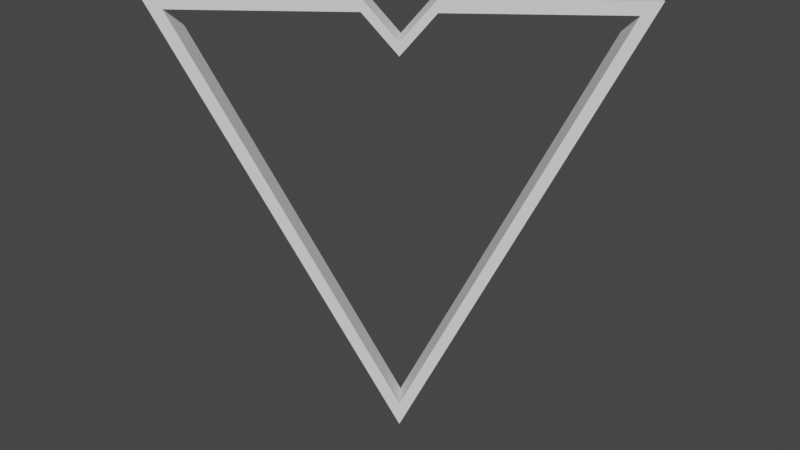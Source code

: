 # Source: thouArtHere.blend  (saved by Blender 3.1.7; exported with 4.5.12 LTS)
import bpy
from mathutils import Matrix  # noqa: F401  (used for matrix-valued properties, if any)

bpy.ops.wm.read_factory_settings(use_empty=True)
scene = bpy.context.scene
scene.name = 'Scene'

# ---- collections
col_collection = bpy.data.collections.new('Collection'); scene.collection.children.link(col_collection)

# ---- world
world_world = bpy.data.worlds.new('World'); scene.world = world_world
world_world.use_nodes = True; world_world.node_tree.nodes.clear()
_N = world_world.node_tree.nodes; _L = world_world.node_tree.links
n0 = _N.new('ShaderNodeOutputWorld'); n0.name = 'World Output'; n0.location = (300, 300)
n1 = _N.new('ShaderNodeBackground'); n1.name = 'Background'; n1.location = (10, 300)
n1.inputs[0].default_value = (0.05088, 0.05088, 0.05088, 1.0)
_L.new(n1.outputs[0], n0.inputs[0])
n0.is_active_output = True
world_world.color = (0.05088, 0.05088, 0.05088)
world_world.use_sun_shadow = False
world_world.sun_shadow_jitter_overblur = 0.0

# ---- meshes
me_plane = bpy.data.meshes.new('Plane')
me_plane.from_pydata([(-1.0, -1.0, 0.0), (1.0, 0.0, 0.0), (-1.0, 1.0, 0.0), (-0.9429, -0.9144, 0.0), (0.8859, 0.0, 0.0), (-0.9429, 0.9144, 0.0), (-1.0, -0.1481, 0.0), (-1.0, 0.1481, 0.0), (-0.825, 0.0, -1.321e-08), (-0.9429, 0.1481, 0.0), (-0.9429, -0.1481, 0.0), (-0.7679, 0.0, -1.321e-08)], [], [(1, 2, 5, 4), (0, 1, 4, 3), (2, 7, 9, 5), (6, 10, 11, 8), (8, 11, 9, 7), (6, 0, 3, 10)])
_uv = me_plane.uv_layers.new(name='UVMap')
_uv.uv.foreach_set('vector', [0.0, 0.0, 0.0, 0.0, 0.0, 0.0, 0.0, 0.0, 0.0, 0.0, 0.0, 0.0, 0.0, 0.0, 0.0, 0.0, 0.0, 0.0, 0.0, 0.0, 0.0, 0.0, 0.0, 0.0, 0.0, 0.0, 0.0, 0.0, 0.0, 0.0, 0.0, 0.0, 0.0, 0.0, 0.0, 0.0, 0.0, 0.0, 0.0, 0.0, 0.0, 0.0, 0.0, 0.0, 0.0, 0.0, 0.0, 0.0])
me_plane.use_remesh_fix_poles = True
me_plane.use_remesh_preserve_attributes = False
me_plane.update()

# ---- objects
ob_plane = bpy.data.objects.new('Plane', me_plane)

# ---- transforms, parenting, visibility, modifiers, constraints
ob_plane.location = (0.0, 0.0, 2.189)
ob_plane.rotation_euler = (-2.218, 1.571, 0.0)
_m = ob_plane.modifiers.new('Solidify', 'SOLIDIFY')
_m.thickness = 0.12
_m.offset = 0.0

# ---- collection membership
col_collection.objects.link(ob_plane)

# ---- scene / render settings (as saved in the file)
scene.frame_start = 1; scene.frame_end = 69; scene.frame_set(25)
scene.render.engine = 'BLENDER_EEVEE_NEXT'
scene.cycles.sampling_pattern = 'TABULATED_SOBOL'
scene.cycles.use_light_tree = False
scene.view_settings.view_transform = 'Filmic'
bpy.context.view_layer.update()

# ---- added for rendering (the .blend has no active camera and no usable light): camera, sun
cam_auto = bpy.data.cameras.new('AutoCamera')
cam_auto.lens = 50.0
cam_auto.sensor_width = 36.0
cam_auto.clip_end = 1000.0
ob_auto_camera = bpy.data.objects.new('AutoCamera', cam_auto)
scene.collection.objects.link(ob_auto_camera)
ob_auto_camera.location = (2.69367, -3.23241, 4.34427)
ob_auto_camera.rotation_euler = (1.09748, -7.21219e-08, 0.694738)
scene.camera = ob_auto_camera
light_auto_sun = bpy.data.lights.new('AutoSun', 'SUN')
light_auto_sun.energy = 3.0
light_auto_sun.angle = 0.0523599
ob_auto_sun = bpy.data.objects.new('AutoSun', light_auto_sun)
scene.collection.objects.link(ob_auto_sun)
ob_auto_sun.rotation_euler = (0.872665, 0.174533, 0.523599)
bpy.context.view_layer.update()
